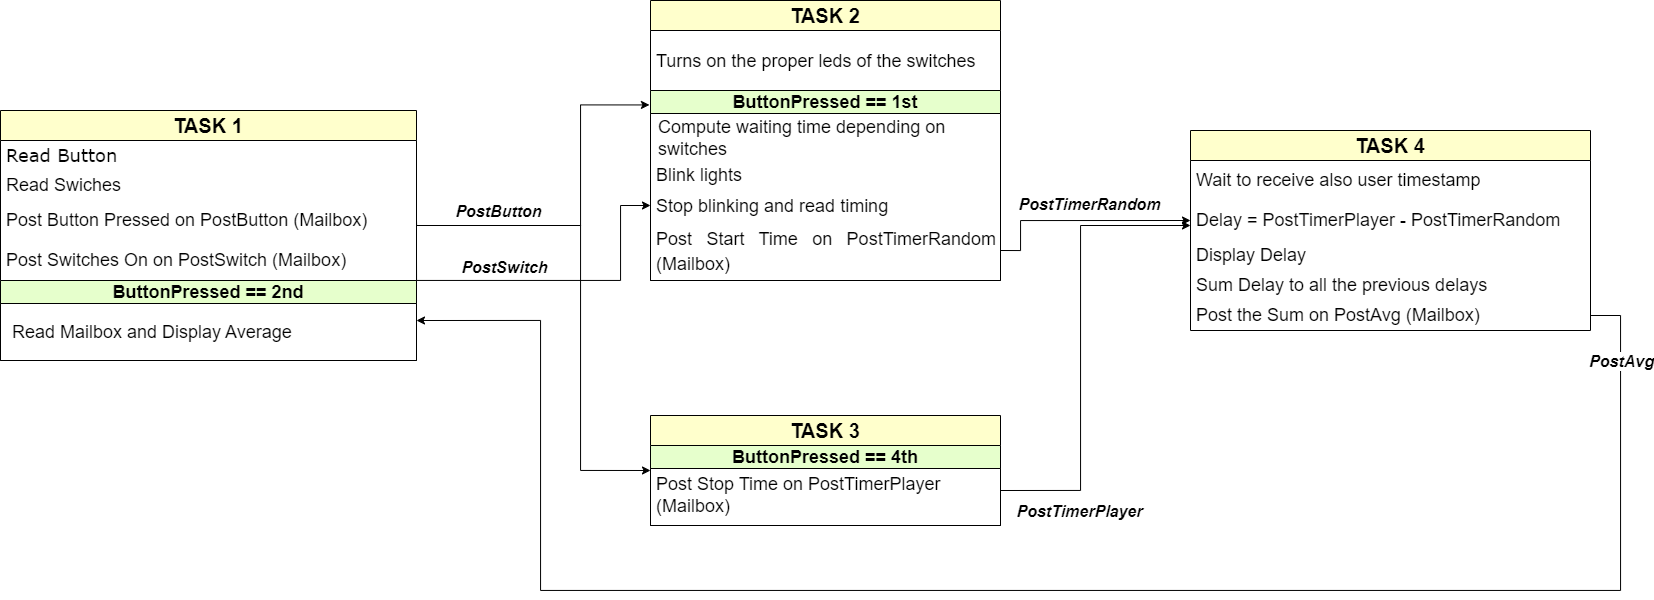

The diagram above was exported from draw.io. Its source (the exported page's mxGraphModel, read from the mxfile embedded in the PNG):
<mxGraphModel dx="1687" dy="869" grid="1" gridSize="10" guides="1" tooltips="1" connect="1" arrows="1" fold="1" page="1" pageScale="1" pageWidth="827" pageHeight="1169" math="0" shadow="0">
  <root>
    <mxCell id="0" />
    <mxCell id="1" parent="0" />
    <mxCell id="uawUvKLSuTUWzaYGwThv-1" value="&lt;font style=&quot;font-size: 20px;&quot;&gt;&lt;b&gt;TASK 1&lt;/b&gt;&lt;/font&gt;" style="swimlane;fontStyle=0;childLayout=stackLayout;horizontal=1;startSize=30;horizontalStack=0;resizeParent=1;resizeParentMax=0;resizeLast=0;collapsible=1;marginBottom=0;whiteSpace=wrap;html=1;fillColor=#FFFFCC;" parent="1" vertex="1">
      <mxGeometry x="90" y="170" width="416" height="250" as="geometry" />
    </mxCell>
    <mxCell id="uawUvKLSuTUWzaYGwThv-2" value="&lt;font style=&quot;font-size: 18px;&quot;&gt;Read Button&lt;/font&gt;" style="text;strokeColor=none;fillColor=none;align=left;verticalAlign=middle;spacingLeft=4;spacingRight=4;overflow=hidden;points=[[0,0.5],[1,0.5]];portConstraint=eastwest;rotatable=0;whiteSpace=wrap;html=1;fontFamily=Verdana;" parent="uawUvKLSuTUWzaYGwThv-1" vertex="1">
      <mxGeometry y="30" width="416" height="30" as="geometry" />
    </mxCell>
    <mxCell id="uawUvKLSuTUWzaYGwThv-3" value="&lt;font style=&quot;font-size: 18px;&quot;&gt;Read Swiches&lt;/font&gt;" style="text;strokeColor=none;fillColor=none;align=left;verticalAlign=middle;spacingLeft=4;spacingRight=4;overflow=hidden;points=[[0,0.5],[1,0.5]];portConstraint=eastwest;rotatable=0;whiteSpace=wrap;html=1;" parent="uawUvKLSuTUWzaYGwThv-1" vertex="1">
      <mxGeometry y="60" width="416" height="30" as="geometry" />
    </mxCell>
    <mxCell id="uawUvKLSuTUWzaYGwThv-4" value="&lt;font style=&quot;font-size: 18px;&quot;&gt;Post Button Pressed on PostButton (Mailbox)&lt;/font&gt;" style="text;strokeColor=none;fillColor=none;align=left;verticalAlign=middle;spacingLeft=4;spacingRight=4;overflow=hidden;points=[[0,0.5],[1,0.5]];portConstraint=eastwest;rotatable=0;whiteSpace=wrap;html=1;" parent="uawUvKLSuTUWzaYGwThv-1" vertex="1">
      <mxGeometry y="90" width="416" height="40" as="geometry" />
    </mxCell>
    <mxCell id="uawUvKLSuTUWzaYGwThv-6" value="&lt;font style=&quot;font-size: 18px;&quot;&gt;Post Switches On on PostSwitch (Mailbox)&lt;/font&gt;" style="text;strokeColor=none;fillColor=none;align=left;verticalAlign=middle;spacingLeft=4;spacingRight=4;overflow=hidden;points=[[0,0.5],[1,0.5]];portConstraint=eastwest;rotatable=0;whiteSpace=wrap;html=1;" parent="uawUvKLSuTUWzaYGwThv-1" vertex="1">
      <mxGeometry y="130" width="416" height="40" as="geometry" />
    </mxCell>
    <mxCell id="PXHj46FDYmzjC-aaRYjh-7" value="ButtonPressed == 2nd" style="swimlane;whiteSpace=wrap;html=1;fontSize=18;fillColor=#E6FFCC;" parent="uawUvKLSuTUWzaYGwThv-1" vertex="1">
      <mxGeometry y="170" width="416" height="80" as="geometry" />
    </mxCell>
    <mxCell id="PXHj46FDYmzjC-aaRYjh-10" value="Read Mailbox and Display Average" style="text;strokeColor=none;fillColor=none;align=left;verticalAlign=middle;spacingLeft=4;spacingRight=4;overflow=hidden;points=[[0,0.5],[1,0.5]];portConstraint=eastwest;rotatable=0;whiteSpace=wrap;html=1;fontSize=18;" parent="PXHj46FDYmzjC-aaRYjh-7" vertex="1">
      <mxGeometry x="6" y="35" width="350" height="35" as="geometry" />
    </mxCell>
    <mxCell id="uawUvKLSuTUWzaYGwThv-8" value="&lt;font style=&quot;font-size: 20px;&quot;&gt;&lt;b&gt;TASK 2&lt;/b&gt;&lt;/font&gt;" style="swimlane;fontStyle=0;childLayout=stackLayout;horizontal=1;startSize=30;horizontalStack=0;resizeParent=1;resizeParentMax=0;resizeLast=0;collapsible=1;marginBottom=0;whiteSpace=wrap;html=1;fillColor=#FFFFCC;" parent="1" vertex="1">
      <mxGeometry x="740" y="60" width="350" height="280" as="geometry">
        <mxRectangle x="750" y="260" width="110" height="40" as="alternateBounds" />
      </mxGeometry>
    </mxCell>
    <mxCell id="9IMJniY3bvkB0A1fd17M-1" value="&lt;div style=&quot;text-align: justify;&quot;&gt;&lt;span style=&quot;font-size: 18px; background-color: initial;&quot;&gt;Turns on the proper leds of the switches&lt;/span&gt;&lt;/div&gt;" style="text;strokeColor=none;fillColor=none;align=left;verticalAlign=middle;spacingLeft=4;spacingRight=4;overflow=hidden;points=[[0,0.5],[1,0.5]];portConstraint=eastwest;rotatable=0;whiteSpace=wrap;html=1;fontSize=20;" vertex="1" parent="uawUvKLSuTUWzaYGwThv-8">
      <mxGeometry y="30" width="350" height="60" as="geometry" />
    </mxCell>
    <mxCell id="uawUvKLSuTUWzaYGwThv-16" value="ButtonPressed == 1st" style="swimlane;whiteSpace=wrap;html=1;fontSize=18;fillColor=#E6FFCC;" parent="uawUvKLSuTUWzaYGwThv-8" vertex="1">
      <mxGeometry y="90" width="350" height="190" as="geometry" />
    </mxCell>
    <mxCell id="uawUvKLSuTUWzaYGwThv-9" value="&lt;font style=&quot;font-size: 18px;&quot;&gt;Compute waiting time depending on switches&lt;/font&gt;" style="text;strokeColor=none;fillColor=none;align=left;verticalAlign=middle;spacingLeft=4;spacingRight=4;overflow=hidden;points=[[0,0.5],[1,0.5]];portConstraint=eastwest;rotatable=0;whiteSpace=wrap;html=1;" parent="uawUvKLSuTUWzaYGwThv-16" vertex="1">
      <mxGeometry x="2" y="23" width="300" height="50" as="geometry" />
    </mxCell>
    <mxCell id="uawUvKLSuTUWzaYGwThv-10" value="&lt;font style=&quot;font-size: 18px;&quot;&gt;Blink lights&lt;/font&gt;" style="text;strokeColor=none;fillColor=none;align=left;verticalAlign=middle;spacingLeft=4;spacingRight=4;overflow=hidden;points=[[0,0.5],[1,0.5]];portConstraint=eastwest;rotatable=0;whiteSpace=wrap;html=1;" parent="uawUvKLSuTUWzaYGwThv-16" vertex="1">
      <mxGeometry y="70" width="300" height="30" as="geometry" />
    </mxCell>
    <mxCell id="uawUvKLSuTUWzaYGwThv-11" value="&lt;div style=&quot;text-align: justify;&quot;&gt;&lt;span style=&quot;font-size: 18px; background-color: initial;&quot;&gt;Stop blinking and read timing&lt;/span&gt;&lt;/div&gt;" style="text;strokeColor=none;fillColor=none;align=left;verticalAlign=middle;spacingLeft=4;spacingRight=4;overflow=hidden;points=[[0,0.5],[1,0.5]];portConstraint=eastwest;rotatable=0;whiteSpace=wrap;html=1;fontSize=20;" parent="uawUvKLSuTUWzaYGwThv-16" vertex="1">
      <mxGeometry y="90" width="350" height="50" as="geometry" />
    </mxCell>
    <mxCell id="uawUvKLSuTUWzaYGwThv-35" value="&lt;div style=&quot;text-align: justify;&quot;&gt;&lt;span style=&quot;font-size: 18px; background-color: initial;&quot;&gt;Post Start Time on PostTimerRandom (Mailbox)&lt;/span&gt;&lt;/div&gt;" style="text;strokeColor=none;fillColor=none;align=left;verticalAlign=middle;spacingLeft=4;spacingRight=4;overflow=hidden;points=[[0,0.5],[1,0.5]];portConstraint=eastwest;rotatable=0;whiteSpace=wrap;html=1;fontSize=20;" parent="uawUvKLSuTUWzaYGwThv-16" vertex="1">
      <mxGeometry y="130" width="350" height="60" as="geometry" />
    </mxCell>
    <mxCell id="uawUvKLSuTUWzaYGwThv-19" style="edgeStyle=orthogonalEdgeStyle;rounded=0;orthogonalLoop=1;jettySize=auto;html=1;exitX=1;exitY=0.5;exitDx=0;exitDy=0;entryX=0;entryY=0.5;entryDx=0;entryDy=0;fontSize=18;" parent="1" source="uawUvKLSuTUWzaYGwThv-6" target="uawUvKLSuTUWzaYGwThv-11" edge="1">
      <mxGeometry relative="1" as="geometry">
        <mxPoint x="414" y="319.97" as="sourcePoint" />
        <mxPoint x="630" y="379.97" as="targetPoint" />
        <Array as="points">
          <mxPoint x="506" y="340" />
          <mxPoint x="710" y="340" />
          <mxPoint x="710" y="265" />
        </Array>
      </mxGeometry>
    </mxCell>
    <mxCell id="uawUvKLSuTUWzaYGwThv-21" value="&lt;font style=&quot;font-size: 16px;&quot;&gt;PostSwitch&lt;/font&gt;" style="edgeLabel;html=1;align=center;verticalAlign=middle;resizable=0;points=[];fontSize=18;fontStyle=3" parent="uawUvKLSuTUWzaYGwThv-19" vertex="1" connectable="0">
      <mxGeometry x="0.1231" y="-3" relative="1" as="geometry">
        <mxPoint x="-77" y="-17" as="offset" />
      </mxGeometry>
    </mxCell>
    <mxCell id="uawUvKLSuTUWzaYGwThv-22" value="&lt;font style=&quot;font-size: 20px;&quot;&gt;&lt;b&gt;TASK 3&lt;/b&gt;&lt;/font&gt;" style="swimlane;fontStyle=0;childLayout=stackLayout;horizontal=1;startSize=30;horizontalStack=0;resizeParent=1;resizeParentMax=0;resizeLast=0;collapsible=1;marginBottom=0;whiteSpace=wrap;html=1;fillColor=#FFFFCC;" parent="1" vertex="1">
      <mxGeometry x="740" y="475" width="350" height="110" as="geometry" />
    </mxCell>
    <mxCell id="uawUvKLSuTUWzaYGwThv-23" value="ButtonPressed == 4th" style="swimlane;whiteSpace=wrap;html=1;fontSize=18;fillColor=#E6FFCC;" parent="uawUvKLSuTUWzaYGwThv-22" vertex="1">
      <mxGeometry y="30" width="350" height="80" as="geometry" />
    </mxCell>
    <mxCell id="9IMJniY3bvkB0A1fd17M-3" style="edgeStyle=orthogonalEdgeStyle;rounded=0;orthogonalLoop=1;jettySize=auto;html=1;exitX=1;exitY=0.5;exitDx=0;exitDy=0;" edge="1" parent="uawUvKLSuTUWzaYGwThv-23">
      <mxGeometry relative="1" as="geometry">
        <mxPoint x="540" y="-220" as="targetPoint" />
        <mxPoint x="350" y="44.99999999999977" as="sourcePoint" />
        <Array as="points">
          <mxPoint x="430" y="45" />
          <mxPoint x="430" y="-220" />
        </Array>
      </mxGeometry>
    </mxCell>
    <mxCell id="uawUvKLSuTUWzaYGwThv-24" value="&lt;span style=&quot;font-size: 18px;&quot;&gt;Post Stop Time on PostTimerPlayer (Mailbox)&lt;/span&gt;" style="text;strokeColor=none;fillColor=none;align=left;verticalAlign=middle;spacingLeft=4;spacingRight=4;overflow=hidden;points=[[0,0.5],[1,0.5]];portConstraint=eastwest;rotatable=0;whiteSpace=wrap;html=1;" parent="uawUvKLSuTUWzaYGwThv-23" vertex="1">
      <mxGeometry y="20" width="350" height="60" as="geometry" />
    </mxCell>
    <mxCell id="uawUvKLSuTUWzaYGwThv-28" style="edgeStyle=orthogonalEdgeStyle;rounded=0;orthogonalLoop=1;jettySize=auto;html=1;exitX=1;exitY=0.5;exitDx=0;exitDy=0;entryX=0;entryY=0.5;entryDx=0;entryDy=0;fontSize=18;" parent="1" source="uawUvKLSuTUWzaYGwThv-4" target="uawUvKLSuTUWzaYGwThv-22" edge="1">
      <mxGeometry relative="1" as="geometry">
        <Array as="points">
          <mxPoint x="670" y="285" />
          <mxPoint x="670" y="530" />
        </Array>
      </mxGeometry>
    </mxCell>
    <mxCell id="uawUvKLSuTUWzaYGwThv-29" style="edgeStyle=orthogonalEdgeStyle;rounded=0;orthogonalLoop=1;jettySize=auto;html=1;exitX=1;exitY=0.5;exitDx=0;exitDy=0;entryX=-0.003;entryY=0.076;entryDx=0;entryDy=0;fontSize=18;entryPerimeter=0;" parent="1" source="uawUvKLSuTUWzaYGwThv-4" target="uawUvKLSuTUWzaYGwThv-16" edge="1">
      <mxGeometry relative="1" as="geometry">
        <Array as="points">
          <mxPoint x="506" y="285" />
          <mxPoint x="670" y="285" />
          <mxPoint x="670" y="164" />
        </Array>
      </mxGeometry>
    </mxCell>
    <mxCell id="uawUvKLSuTUWzaYGwThv-30" value="&lt;font style=&quot;font-size: 16px;&quot;&gt;PostButton&lt;/font&gt;" style="edgeLabel;html=1;align=center;verticalAlign=middle;resizable=0;points=[];fontSize=18;fontStyle=3" parent="uawUvKLSuTUWzaYGwThv-29" vertex="1" connectable="0">
      <mxGeometry x="-0.3491" y="-1" relative="1" as="geometry">
        <mxPoint x="-30" y="-16" as="offset" />
      </mxGeometry>
    </mxCell>
    <mxCell id="uawUvKLSuTUWzaYGwThv-31" value="&lt;font style=&quot;font-size: 20px;&quot;&gt;&lt;b&gt;TASK 4&lt;/b&gt;&lt;/font&gt;" style="swimlane;fontStyle=0;childLayout=stackLayout;horizontal=1;startSize=30;horizontalStack=0;resizeParent=1;resizeParentMax=0;resizeLast=0;collapsible=1;marginBottom=0;whiteSpace=wrap;html=1;fillColor=#FFFFCC;" parent="1" vertex="1">
      <mxGeometry x="1280" y="190" width="400" height="200" as="geometry" />
    </mxCell>
    <mxCell id="uawUvKLSuTUWzaYGwThv-36" value="&lt;span style=&quot;font-size: 18px;&quot;&gt;Wait to receive also user timestamp&lt;/span&gt;" style="text;strokeColor=none;fillColor=none;align=left;verticalAlign=middle;spacingLeft=4;spacingRight=4;overflow=hidden;points=[[0,0.5],[1,0.5]];portConstraint=eastwest;rotatable=0;whiteSpace=wrap;html=1;fontSize=14;" parent="uawUvKLSuTUWzaYGwThv-31" vertex="1">
      <mxGeometry y="30" width="400" height="40" as="geometry" />
    </mxCell>
    <mxCell id="9IMJniY3bvkB0A1fd17M-2" value="&lt;font style=&quot;font-size: 18px;&quot;&gt;Delay = PostTimerPlayer - PostTimerRandom&lt;/font&gt;" style="text;strokeColor=none;fillColor=none;align=left;verticalAlign=middle;spacingLeft=4;spacingRight=4;overflow=hidden;points=[[0,0.5],[1,0.5]];portConstraint=eastwest;rotatable=0;whiteSpace=wrap;html=1;fontSize=14;" vertex="1" parent="uawUvKLSuTUWzaYGwThv-31">
      <mxGeometry y="70" width="400" height="40" as="geometry" />
    </mxCell>
    <mxCell id="uawUvKLSuTUWzaYGwThv-37" value="Display Delay" style="text;strokeColor=none;fillColor=none;align=left;verticalAlign=middle;spacingLeft=4;spacingRight=4;overflow=hidden;points=[[0,0.5],[1,0.5]];portConstraint=eastwest;rotatable=0;whiteSpace=wrap;html=1;fontSize=18;" parent="uawUvKLSuTUWzaYGwThv-31" vertex="1">
      <mxGeometry y="110" width="400" height="30" as="geometry" />
    </mxCell>
    <mxCell id="uawUvKLSuTUWzaYGwThv-38" value="Sum Delay to all the previous delays" style="text;strokeColor=none;fillColor=none;align=left;verticalAlign=middle;spacingLeft=4;spacingRight=4;overflow=hidden;points=[[0,0.5],[1,0.5]];portConstraint=eastwest;rotatable=0;whiteSpace=wrap;html=1;fontSize=18;" parent="uawUvKLSuTUWzaYGwThv-31" vertex="1">
      <mxGeometry y="140" width="400" height="30" as="geometry" />
    </mxCell>
    <mxCell id="PXHj46FDYmzjC-aaRYjh-1" value="Post the Sum on PostAvg (Mailbox)" style="text;strokeColor=none;fillColor=none;align=left;verticalAlign=middle;spacingLeft=4;spacingRight=4;overflow=hidden;points=[[0,0.5],[1,0.5]];portConstraint=eastwest;rotatable=0;whiteSpace=wrap;html=1;fontSize=18;" parent="uawUvKLSuTUWzaYGwThv-31" vertex="1">
      <mxGeometry y="170" width="400" height="30" as="geometry" />
    </mxCell>
    <mxCell id="PXHj46FDYmzjC-aaRYjh-3" style="edgeStyle=orthogonalEdgeStyle;rounded=0;orthogonalLoop=1;jettySize=auto;html=1;exitX=1;exitY=0.5;exitDx=0;exitDy=0;fontSize=18;entryX=0;entryY=0.5;entryDx=0;entryDy=0;" parent="1" source="uawUvKLSuTUWzaYGwThv-35" target="9IMJniY3bvkB0A1fd17M-2" edge="1">
      <mxGeometry relative="1" as="geometry">
        <mxPoint x="1190" y="110" as="targetPoint" />
        <Array as="points">
          <mxPoint x="1110" y="310" />
          <mxPoint x="1110" y="280" />
        </Array>
      </mxGeometry>
    </mxCell>
    <mxCell id="PXHj46FDYmzjC-aaRYjh-5" value="&lt;font style=&quot;font-size: 16px;&quot;&gt;PostTimerRandom&lt;/font&gt;" style="edgeLabel;html=1;align=center;verticalAlign=middle;resizable=0;points=[];fontSize=14;fontStyle=3" parent="PXHj46FDYmzjC-aaRYjh-3" connectable="0" vertex="1">
      <mxGeometry x="-0.1774" y="1" relative="1" as="geometry">
        <mxPoint x="28" y="-16" as="offset" />
      </mxGeometry>
    </mxCell>
    <mxCell id="PXHj46FDYmzjC-aaRYjh-18" style="edgeStyle=orthogonalEdgeStyle;rounded=0;orthogonalLoop=1;jettySize=auto;html=1;exitX=1;exitY=0.5;exitDx=0;exitDy=0;entryX=1;entryY=0.5;entryDx=0;entryDy=0;fontSize=16;startArrow=classic;startFill=1;endArrow=none;endFill=0;" parent="1" source="PXHj46FDYmzjC-aaRYjh-7" target="PXHj46FDYmzjC-aaRYjh-1" edge="1">
      <mxGeometry relative="1" as="geometry">
        <Array as="points">
          <mxPoint x="630" y="380" />
          <mxPoint x="630" y="650" />
          <mxPoint x="1710" y="650" />
          <mxPoint x="1710" y="375" />
        </Array>
      </mxGeometry>
    </mxCell>
    <mxCell id="PXHj46FDYmzjC-aaRYjh-19" value="PostAvg" style="edgeLabel;html=1;align=center;verticalAlign=middle;resizable=0;points=[];fontSize=16;fontStyle=3" parent="PXHj46FDYmzjC-aaRYjh-18" connectable="0" vertex="1">
      <mxGeometry x="0.8053" y="-1" relative="1" as="geometry">
        <mxPoint x="-1" y="-98" as="offset" />
      </mxGeometry>
    </mxCell>
    <mxCell id="9IMJniY3bvkB0A1fd17M-5" value="&lt;font style=&quot;font-size: 16px;&quot;&gt;PostTimerPlayer&lt;/font&gt;" style="edgeLabel;html=1;align=center;verticalAlign=middle;resizable=0;points=[];fontSize=14;fontStyle=3" connectable="0" vertex="1" parent="1">
      <mxGeometry x="1168.5878004743058" y="570.0047947478213" as="geometry" />
    </mxCell>
  </root>
</mxGraphModel>